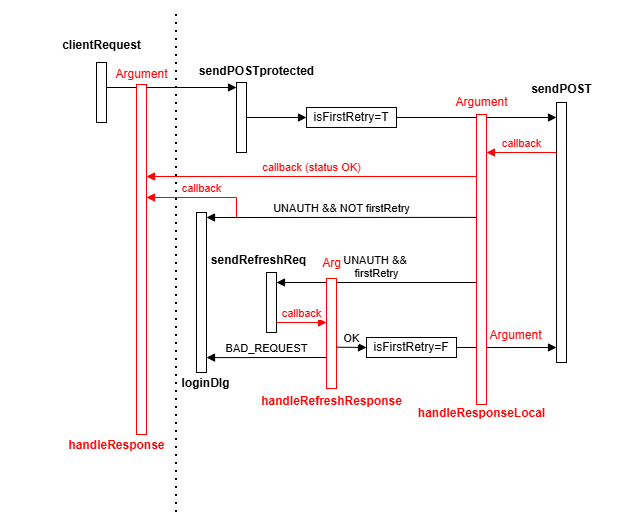

The diagram above was exported from draw.io. Its source (the exported page's mxGraphModel, read from the mxfile embedded in the PNG):
<mxGraphModel dx="1031" dy="567" grid="1" gridSize="10" guides="1" tooltips="1" connect="1" arrows="1" fold="1" page="1" pageScale="1" pageWidth="1169" pageHeight="827" background="#FFFFFF" math="0" shadow="0">
  <root>
    <mxCell id="0" />
    <mxCell id="1" parent="0" />
    <mxCell id="XDyDVPO01TbffKYmX9tR-1" parent="1" style="html=1;points=[[0,0,0,0,5],[0,1,0,0,-5],[1,0,0,0,5],[1,1,0,0,-5]];perimeter=orthogonalPerimeter;outlineConnect=0;targetShapes=umlLifeline;portConstraint=eastwest;newEdgeStyle={&quot;curved&quot;:0,&quot;rounded&quot;:0};" value="" vertex="1">
      <mxGeometry height="70" width="10" x="220" y="90" as="geometry" />
    </mxCell>
    <mxCell id="XDyDVPO01TbffKYmX9tR-2" edge="1" parent="1" source="XDyDVPO01TbffKYmX9tR-7" style="html=1;verticalAlign=bottom;endArrow=block;curved=0;rounded=0;entryX=0;entryY=0;entryDx=0;entryDy=5;" target="XDyDVPO01TbffKYmX9tR-1" value="">
      <mxGeometry relative="1" x="-0.0027" as="geometry">
        <mxPoint as="offset" />
        <mxPoint x="150" y="95" as="sourcePoint" />
      </mxGeometry>
    </mxCell>
    <mxCell id="XDyDVPO01TbffKYmX9tR-4" parent="1" style="html=1;points=[[0,0,0,0,5],[0,1,0,0,-5],[1,0,0,0,5],[1,1,0,0,-5]];perimeter=orthogonalPerimeter;outlineConnect=0;targetShapes=umlLifeline;portConstraint=eastwest;newEdgeStyle={&quot;curved&quot;:0,&quot;rounded&quot;:0};strokeColor=#FF0000;" value="" vertex="1">
      <mxGeometry height="350" width="10" x="120" y="92" as="geometry" />
    </mxCell>
    <mxCell id="XDyDVPO01TbffKYmX9tR-5" edge="1" parent="1" style="html=1;verticalAlign=bottom;endArrow=block;curved=0;rounded=0;strokeColor=#FF0000;align=center;fontFamily=Helvetica;fontSize=11;fontColor=#FF0000;labelBackgroundColor=default;" value="callback (status OK)">
      <mxGeometry relative="1" as="geometry">
        <mxPoint x="460" y="184" as="sourcePoint" />
        <mxPoint x="130" y="184" as="targetPoint" />
      </mxGeometry>
    </mxCell>
    <mxCell id="XDyDVPO01TbffKYmX9tR-7" parent="1" style="html=1;points=[[0,0,0,0,5],[0,1,0,0,-5],[1,0,0,0,5],[1,1,0,0,-5]];perimeter=orthogonalPerimeter;outlineConnect=0;targetShapes=umlLifeline;portConstraint=eastwest;newEdgeStyle={&quot;curved&quot;:0,&quot;rounded&quot;:0};" value="" vertex="1">
      <mxGeometry height="60" width="10" x="80" y="70" as="geometry" />
    </mxCell>
    <mxCell id="XDyDVPO01TbffKYmX9tR-8" parent="1" style="text;align=center;fontStyle=1;verticalAlign=middle;spacingLeft=3;spacingRight=3;strokeColor=none;rotatable=0;points=[[0,0.5],[1,0.5]];portConstraint=eastwest;html=1;" value="clientRequest" vertex="1">
      <mxGeometry height="26" width="80" x="45" y="40" as="geometry" />
    </mxCell>
    <mxCell id="XDyDVPO01TbffKYmX9tR-9" parent="1" style="text;align=center;fontStyle=1;verticalAlign=middle;spacingLeft=3;spacingRight=3;strokeColor=none;rotatable=0;points=[[0,0.5],[1,0.5]];portConstraint=eastwest;html=1;" value="sendPOSTprotected" vertex="1">
      <mxGeometry height="26" width="80" x="200" y="66" as="geometry" />
    </mxCell>
    <mxCell id="XDyDVPO01TbffKYmX9tR-11" parent="1" style="text;align=center;fontStyle=1;verticalAlign=middle;spacingLeft=3;spacingRight=3;strokeColor=none;rotatable=0;points=[[0,0.5],[1,0.5]];portConstraint=eastwest;html=1;fontColor=#FF0000;" value="handleResponse" vertex="1">
      <mxGeometry height="26" width="80" x="60" y="440" as="geometry" />
    </mxCell>
    <mxCell id="XDyDVPO01TbffKYmX9tR-12" edge="1" parent="1" source="XDyDVPO01TbffKYmX9tR-16" style="html=1;verticalAlign=bottom;endArrow=block;curved=0;rounded=0;" target="XDyDVPO01TbffKYmX9tR-17" value="">
      <mxGeometry relative="1" x="-0.0027" as="geometry">
        <mxPoint as="offset" />
        <mxPoint x="230" y="125" as="sourcePoint" />
        <mxPoint x="500" y="125" as="targetPoint" />
      </mxGeometry>
    </mxCell>
    <mxCell id="XDyDVPO01TbffKYmX9tR-14" parent="1" style="text;align=center;fontStyle=1;verticalAlign=middle;spacingLeft=3;spacingRight=3;strokeColor=none;rotatable=0;points=[[0,0.5],[1,0.5]];portConstraint=eastwest;html=1;fontFamily=Helvetica;fontSize=12;fontColor=#FF0000;" value="handleResponseLocal" vertex="1">
      <mxGeometry height="26" width="80" x="425" y="408" as="geometry" />
    </mxCell>
    <mxCell id="XDyDVPO01TbffKYmX9tR-17" parent="1" style="html=1;points=[[0,0,0,0,5],[0,1,0,0,-5],[1,0,0,0,5],[1,1,0,0,-5]];perimeter=orthogonalPerimeter;outlineConnect=0;targetShapes=umlLifeline;portConstraint=eastwest;newEdgeStyle={&quot;curved&quot;:0,&quot;rounded&quot;:0};" value="" vertex="1">
      <mxGeometry height="260" width="10" x="540" y="110" as="geometry" />
    </mxCell>
    <mxCell id="XDyDVPO01TbffKYmX9tR-18" parent="1" style="text;align=center;fontStyle=1;verticalAlign=middle;spacingLeft=3;spacingRight=3;strokeColor=none;rotatable=0;points=[[0,0.5],[1,0.5]];portConstraint=eastwest;html=1;" value="sendPOST" vertex="1">
      <mxGeometry height="26" width="80" x="505" y="84" as="geometry" />
    </mxCell>
    <mxCell id="XDyDVPO01TbffKYmX9tR-20" parent="1" style="html=1;points=[[0,0,0,0,5],[0,1,0,0,-5],[1,0,0,0,5],[1,1,0,0,-5]];perimeter=orthogonalPerimeter;outlineConnect=0;targetShapes=umlLifeline;portConstraint=eastwest;newEdgeStyle={&quot;curved&quot;:0,&quot;rounded&quot;:0};" value="" vertex="1">
      <mxGeometry height="160" width="10" x="180" y="220" as="geometry" />
    </mxCell>
    <mxCell id="XDyDVPO01TbffKYmX9tR-21" edge="1" parent="1" style="html=1;verticalAlign=bottom;endArrow=block;curved=0;rounded=0;exitX=0;exitY=0.297;exitDx=0;exitDy=0;exitPerimeter=0;" value="UNAUTH &amp;amp;&amp;amp; NOT firstRetry">
      <mxGeometry relative="1" as="geometry">
        <mxPoint x="460" y="224.8900000000001" as="sourcePoint" />
        <mxPoint x="190" y="225" as="targetPoint" />
      </mxGeometry>
    </mxCell>
    <mxCell id="XDyDVPO01TbffKYmX9tR-22" parent="1" style="text;align=center;fontStyle=1;verticalAlign=middle;spacingLeft=3;spacingRight=3;strokeColor=none;rotatable=0;points=[[0,0.5],[1,0.5]];portConstraint=eastwest;html=1;" value="loginDlg" vertex="1">
      <mxGeometry height="20" width="65" x="156.5" y="381" as="geometry" />
    </mxCell>
    <mxCell id="XDyDVPO01TbffKYmX9tR-25" edge="1" parent="1" style="html=1;verticalAlign=bottom;endArrow=block;curved=0;rounded=0;strokeColor=#FF0000;align=center;fontFamily=Helvetica;fontSize=11;fontColor=#FF0000;labelBackgroundColor=default;" value="callback">
      <mxGeometry relative="1" as="geometry">
        <Array as="points">
          <mxPoint x="220" y="205" />
          <mxPoint x="180" y="205" />
        </Array>
        <mxPoint x="220" y="225" as="sourcePoint" />
        <mxPoint x="130" y="205" as="targetPoint" />
      </mxGeometry>
    </mxCell>
    <mxCell id="XDyDVPO01TbffKYmX9tR-27" edge="1" parent="1" source="XDyDVPO01TbffKYmX9tR-17" style="html=1;verticalAlign=bottom;endArrow=block;curved=0;rounded=0;strokeColor=#FF0000;fontColor=#FF0000;" value="callback">
      <mxGeometry relative="1" as="geometry">
        <mxPoint x="530" y="160" as="sourcePoint" />
        <mxPoint x="470" y="160" as="targetPoint" />
      </mxGeometry>
    </mxCell>
    <mxCell id="XDyDVPO01TbffKYmX9tR-28" edge="1" parent="1" style="html=1;verticalAlign=bottom;endArrow=block;curved=0;rounded=0;align=center;" value="&amp;nbsp;&lt;div&gt;UNAUTH&amp;nbsp;&lt;span style=&quot;background-color: light-dark(#ffffff, var(--ge-dark-color, #121212)); color: light-dark(rgb(0, 0, 0), rgb(255, 255, 255));&quot;&gt;&amp;amp;&amp;amp;&amp;nbsp;&lt;/span&gt;&lt;/div&gt;&lt;div&gt;&lt;span style=&quot;background-color: light-dark(#ffffff, var(--ge-dark-color, #121212)); color: light-dark(rgb(0, 0, 0), rgb(255, 255, 255));&quot;&gt;firstRetry&lt;/span&gt;&lt;/div&gt;">
      <mxGeometry relative="1" x="0.0038" as="geometry">
        <mxPoint as="offset" />
        <mxPoint x="460" y="290" as="sourcePoint" />
        <mxPoint x="260" y="290" as="targetPoint" />
      </mxGeometry>
    </mxCell>
    <mxCell id="XDyDVPO01TbffKYmX9tR-29" parent="1" style="html=1;points=[[0,0,0,0,5],[0,1,0,0,-5],[1,0,0,0,5],[1,1,0,0,-5]];perimeter=orthogonalPerimeter;outlineConnect=0;targetShapes=umlLifeline;portConstraint=eastwest;newEdgeStyle={&quot;curved&quot;:0,&quot;rounded&quot;:0};" value="" vertex="1">
      <mxGeometry height="60" width="10" x="250" y="280" as="geometry" />
    </mxCell>
    <mxCell id="XDyDVPO01TbffKYmX9tR-30" parent="1" style="html=1;points=[[0,0,0,0,5],[0,1,0,0,-5],[1,0,0,0,5],[1,1,0,0,-5]];perimeter=orthogonalPerimeter;outlineConnect=0;targetShapes=umlLifeline;portConstraint=eastwest;newEdgeStyle={&quot;curved&quot;:0,&quot;rounded&quot;:0};strokeColor=#FF0000;align=center;verticalAlign=middle;fontFamily=Helvetica;fontSize=12;fontColor=default;fillColor=default;" value="" vertex="1">
      <mxGeometry height="110" width="10" x="310" y="286" as="geometry" />
    </mxCell>
    <mxCell id="XDyDVPO01TbffKYmX9tR-31" parent="1" style="text;align=center;fontStyle=1;verticalAlign=middle;spacingLeft=3;spacingRight=3;strokeColor=none;rotatable=0;points=[[0,0.5],[1,0.5]];portConstraint=eastwest;html=1;" value="sendRefreshReq" vertex="1">
      <mxGeometry height="26" width="80" x="202" y="255" as="geometry" />
    </mxCell>
    <mxCell id="XDyDVPO01TbffKYmX9tR-32" parent="1" style="text;align=center;fontStyle=1;verticalAlign=middle;spacingLeft=3;spacingRight=3;strokeColor=none;rotatable=0;points=[[0,0.5],[1,0.5]];portConstraint=eastwest;html=1;fontFamily=Helvetica;fontSize=12;fontColor=#FF0000;" value="handleRefreshResponse" vertex="1">
      <mxGeometry height="26" width="80" x="275" y="396" as="geometry" />
    </mxCell>
    <mxCell id="XDyDVPO01TbffKYmX9tR-33" edge="1" parent="1" style="html=1;verticalAlign=bottom;endArrow=block;curved=0;rounded=0;entryX=0;entryY=0;entryDx=0;entryDy=5;strokeColor=#FF0000;align=center;fontFamily=Helvetica;fontSize=11;fontColor=#FF0000;labelBackgroundColor=default;" value="callback">
      <mxGeometry relative="1" x="-0.0027" as="geometry">
        <mxPoint as="offset" />
        <mxPoint x="260" y="330" as="sourcePoint" />
        <mxPoint x="310" y="330" as="targetPoint" />
      </mxGeometry>
    </mxCell>
    <mxCell id="XDyDVPO01TbffKYmX9tR-34" edge="1" parent="1" style="html=1;verticalAlign=bottom;endArrow=block;curved=0;rounded=0;" value="OK">
      <mxGeometry relative="1" x="-0.0027" as="geometry">
        <mxPoint as="offset" />
        <mxPoint x="320" y="354.66" as="sourcePoint" />
        <mxPoint x="350" y="355" as="targetPoint" />
      </mxGeometry>
    </mxCell>
    <mxCell id="XDyDVPO01TbffKYmX9tR-35" parent="1" style="rounded=0;whiteSpace=wrap;html=1;" value="isFirstRetry=F" vertex="1">
      <mxGeometry height="20" width="90" x="350" y="345" as="geometry" />
    </mxCell>
    <mxCell id="XDyDVPO01TbffKYmX9tR-36" edge="1" parent="1" style="html=1;verticalAlign=bottom;endArrow=block;curved=0;rounded=0;" target="XDyDVPO01TbffKYmX9tR-17" value="">
      <mxGeometry relative="1" x="-0.0027" as="geometry">
        <mxPoint as="offset" />
        <mxPoint x="440" y="355" as="sourcePoint" />
        <mxPoint x="460" y="354.91999999999996" as="targetPoint" />
      </mxGeometry>
    </mxCell>
    <mxCell id="XDyDVPO01TbffKYmX9tR-37" edge="1" parent="1" style="html=1;verticalAlign=bottom;endArrow=block;curved=0;rounded=0;" target="XDyDVPO01TbffKYmX9tR-16" value="">
      <mxGeometry relative="1" x="-0.0027" as="geometry">
        <mxPoint as="offset" />
        <mxPoint x="230" y="125" as="sourcePoint" />
        <mxPoint x="540" y="125" as="targetPoint" />
      </mxGeometry>
    </mxCell>
    <mxCell id="XDyDVPO01TbffKYmX9tR-16" parent="1" style="rounded=0;whiteSpace=wrap;html=1;" value="isFirstRetry=T" vertex="1">
      <mxGeometry height="20" width="90" x="290" y="115" as="geometry" />
    </mxCell>
    <mxCell id="XDyDVPO01TbffKYmX9tR-13" parent="1" style="html=1;points=[[0,0,0,0,5],[0,1,0,0,-5],[1,0,0,0,5],[1,1,0,0,-5]];perimeter=orthogonalPerimeter;outlineConnect=0;targetShapes=umlLifeline;portConstraint=eastwest;newEdgeStyle={&quot;curved&quot;:0,&quot;rounded&quot;:0};strokeColor=#FF0000;align=center;verticalAlign=middle;fontFamily=Helvetica;fontSize=12;fontColor=default;fillColor=default;" value="" vertex="1">
      <mxGeometry height="290" width="10" x="460" y="122" as="geometry" />
    </mxCell>
    <mxCell id="XDyDVPO01TbffKYmX9tR-38" edge="1" parent="1" style="html=1;verticalAlign=bottom;endArrow=block;curved=0;rounded=0;" value="BAD_REQUEST">
      <mxGeometry relative="1" as="geometry">
        <mxPoint as="offset" />
        <mxPoint x="310" y="365" as="sourcePoint" />
        <mxPoint x="190" y="365.1099999999999" as="targetPoint" />
      </mxGeometry>
    </mxCell>
    <mxCell id="XDyDVPO01TbffKYmX9tR-39" parent="1" style="text;align=center;fontStyle=0;verticalAlign=middle;spacingLeft=3;spacingRight=3;strokeColor=none;rotatable=0;points=[[0,0.5],[1,0.5]];portConstraint=eastwest;html=1;fontColor=#FF0000;" value="Argument" vertex="1">
      <mxGeometry height="20" width="60" x="95" y="72" as="geometry" />
    </mxCell>
    <mxCell id="XDyDVPO01TbffKYmX9tR-41" parent="1" style="text;align=center;fontStyle=0;verticalAlign=middle;spacingLeft=3;spacingRight=3;strokeColor=none;rotatable=0;points=[[0,0.5],[1,0.5]];portConstraint=eastwest;html=1;fontColor=#FF0000;" value="Argument" vertex="1">
      <mxGeometry height="20" width="60" x="435" y="100" as="geometry" />
    </mxCell>
    <mxCell id="XDyDVPO01TbffKYmX9tR-42" parent="1" style="text;align=center;fontStyle=0;verticalAlign=middle;spacingLeft=3;spacingRight=3;strokeColor=none;rotatable=0;points=[[0,0.5],[1,0.5]];portConstraint=eastwest;html=1;fontColor=#FF0000;" value="Arg" vertex="1">
      <mxGeometry height="20" width="30" x="300" y="261" as="geometry" />
    </mxCell>
    <mxCell id="XDyDVPO01TbffKYmX9tR-43" edge="1" parent="1" style="endArrow=none;dashed=1;html=1;dashPattern=1 3;strokeWidth=2;rounded=0;" value="">
      <mxGeometry height="50" relative="1" width="50" as="geometry">
        <mxPoint x="160" y="520" as="sourcePoint" />
        <mxPoint x="160" y="20" as="targetPoint" />
      </mxGeometry>
    </mxCell>
    <mxCell id="XDyDVPO01TbffKYmX9tR-44" parent="1" style="text;align=center;fontStyle=0;verticalAlign=middle;spacingLeft=3;spacingRight=3;strokeColor=none;rotatable=0;points=[[0,0.5],[1,0.5]];portConstraint=eastwest;html=1;fontColor=#FF0000;" value="Argument" vertex="1">
      <mxGeometry height="20" width="60" x="469" y="333" as="geometry" />
    </mxCell>
  </root>
</mxGraphModel>